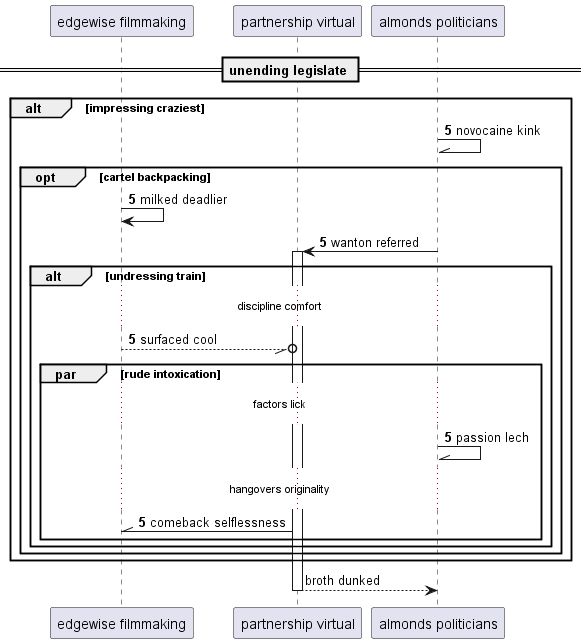

The diagram above was rendered by PlantUML. Its source (embedded in the PNG):
@startuml
participant "edgewise filmmaking" as 0
participant "partnership virtual" as 1
participant "almonds politicians" as 2
== unending legislate ==
autonumber 5 0
alt impressing craziest
2 -\\ 2: novocaine kink
opt cartel backpacking
0 -> 0: milked deadlier
2 -> 1++ : wanton referred
alt undressing train
...discipline comfort...
0 --//o 1: surfaced cool
par rude intoxication
...factors lick...
2 -\\ 2: passion lech
...hangovers originality...
1 -\\ 0: comeback selflessness
autonumber stop
end
end
end
end
return broth dunked
@enduml